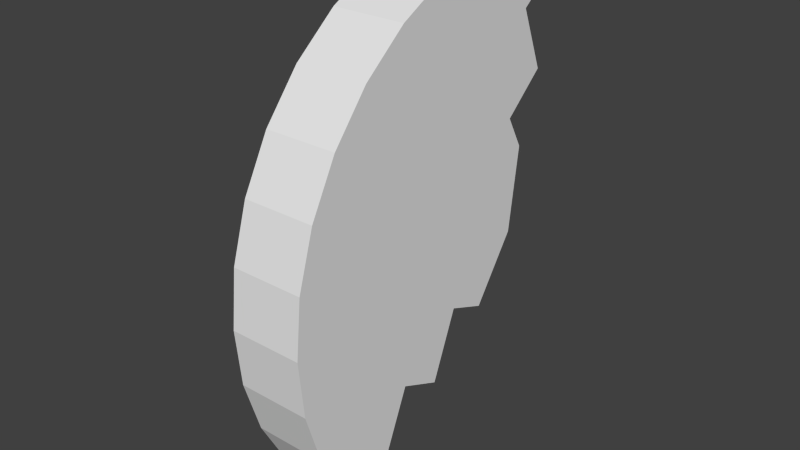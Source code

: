 # Source: Target3_1.blend  (saved by Blender 2.70.0; exported with 4.5.12 LTS)
import bpy
from mathutils import Matrix  # noqa: F401  (used for matrix-valued properties, if any)

bpy.ops.wm.read_factory_settings(use_empty=True)
scene = bpy.context.scene
scene.name = 'Scene'

# ---- collections
col_collection_1 = bpy.data.collections.new('Collection 1'); scene.collection.children.link(col_collection_1)

# ---- world
world_world = bpy.data.worlds.new('World'); scene.world = world_world
world_world.color = (0.05088, 0.05088, 0.05088)
world_world.use_sun_shadow = False
world_world.sun_shadow_jitter_overblur = 0.0
world_world.cycles.sampling_method = 'MANUAL'
world_world.cycles.sample_map_resolution = 256

# ---- meshes
me_cylinder_001 = bpy.data.meshes.new('Cylinder.001')
me_cylinder_001.from_pydata([(0.7071, -0.7071, -0.125), (0.7071, -0.7071, 0.125), (0.5556, -0.8315, -0.125), (0.5556, -0.8315, 0.125), (0.3827, -0.9239, -0.125), (0.3827, -0.9239, 0.125), (0.1951, -0.9808, -0.125), (0.1951, -0.9808, 0.125), (4.704e-07, -1.0, -0.125), (-1.122e-06, -1.0, 0.125), (-0.1951, -0.9808, -0.125), (-0.1951, -0.9808, 0.125), (-0.3827, -0.9239, -0.125), (-0.3827, -0.9239, 0.125), (-0.5556, -0.8315, -0.125), (-0.5556, -0.8315, 0.125), (-0.7071, -0.7071, -0.125), (-0.7071, -0.7071, 0.125), (-0.8315, -0.5556, -0.125), (-0.8315, -0.5556, 0.125), (-0.9239, -0.3827, -0.125), (-0.9239, -0.3827, 0.125), (-0.9808, -0.1951, -0.125), (-0.9808, -0.1951, 0.125), (-1.0, 9.537e-07, -0.125), (-1.0, 9.537e-07, 0.125), (0.3235, -0.5458, -0.125), (0.3235, -0.5458, 0.125), (0.388, -0.3988, -0.125), (0.388, -0.3988, 0.125), (0.155, -0.3056, -0.125), (0.155, -0.3056, 0.125), (0.2088, -0.1694, -0.125), (0.2088, -0.1694, 0.125), (-0.006304, -0.01879, -0.125), (-0.006306, -0.01879, 0.125), (-0.2967, 0.02065, -0.125), (-0.2967, 0.02065, 0.125), (-0.4078, -0.0403, -0.125), (-0.4078, -0.0403, 0.125), (-0.5333, 0.1031, -0.125), (-0.5333, 0.1031, 0.125), (-0.7448, 0.01706, -0.125), (-0.7448, 0.01706, 0.125), (-0.8524, 0.1569, -0.125), (-0.8524, 0.1569, 0.125)], [], [(0, 1, 3, 2), (2, 3, 5, 4), (4, 5, 7, 6), (6, 7, 9, 8), (8, 9, 11, 10), (10, 11, 13, 12), (12, 13, 15, 14), (14, 15, 17, 16), (16, 17, 19, 18), (18, 19, 21, 20), (20, 21, 23, 22), (22, 23, 25, 24), (1, 0, 26, 27), (27, 26, 28, 29), (29, 28, 30, 31), (31, 30, 32, 33), (33, 32, 34, 35), (34, 36, 37, 35), (36, 38, 39, 37), (38, 40, 41, 39), (40, 42, 43, 41), (42, 44, 45, 43), (44, 24, 25, 45), (3, 1, 27), (3, 27, 5), (5, 27, 7), (29, 31, 27), (7, 27, 9), (27, 31, 9), (9, 31, 11), (11, 31, 13), (33, 13, 31), (35, 13, 33), (35, 37, 13), (37, 39, 13), (13, 39, 15), (15, 39, 17), (39, 41, 17), (17, 41, 19), (41, 43, 19), (19, 43, 21), (21, 43, 23), (43, 45, 23), (45, 25, 23), (0, 2, 26), (4, 26, 2), (6, 26, 4), (26, 30, 28), (8, 26, 6), (26, 8, 30), (8, 10, 30), (12, 30, 10), (14, 30, 12), (32, 30, 14), (32, 14, 34), (34, 14, 36), (36, 14, 38), (14, 16, 38), (18, 38, 16), (40, 38, 18), (42, 40, 18), (18, 20, 42), (22, 42, 20), (44, 42, 22), (44, 22, 24)])
_uv = me_cylinder_001.uv_layers.new(name='UVMap')
_uv.uv.foreach_set('vector', [0.08607, 0.8143, 0.1093, 0.8143, 0.1093, 0.8297, 0.08607, 0.8297, 0.08607, 0.8297, 0.1093, 0.8297, 0.1093, 0.8467, 0.08607, 0.8467, 0.08607, 0.8467, 0.1093, 0.8467, 0.1093, 0.8646, 0.08607, 0.8646, 0.08607, 0.8646, 0.1093, 0.8646, 0.1093, 0.8828, 0.08607, 0.8828, 0.08607, 0.8828, 0.1093, 0.8828, 0.1093, 0.9006, 0.08607, 0.9006, 0.08607, 0.9006, 0.1093, 0.9006, 0.1093, 0.9172, 0.08607, 0.9172, 0.08607, 0.9172, 0.1093, 0.9172, 0.1093, 0.932, 0.08607, 0.932, 0.06287, 0.8143, 0.08607, 0.8143, 0.08607, 0.8275, 0.06287, 0.8275, 0.06287, 0.8275, 0.08607, 0.8275, 0.08607, 0.8428, 0.06287, 0.8428, 0.06287, 0.8428, 0.08607, 0.8428, 0.08607, 0.8598, 0.06287, 0.8598, 0.06287, 0.8598, 0.08607, 0.8598, 0.08607, 0.8777, 0.06287, 0.8777, 0.06287, 0.8777, 0.08607, 0.8777, 0.08607, 0.8959, 0.06287, 0.8959, 0.4205, 0.009651, 0.5494, 0.00965, 0.5494, 0.1956, 0.4205, 0.1956, 0.4791, 0.2154, 0.4791, 0.1455, 0.5177, 0.1455, 0.5177, 0.2154, 0.4815, 0.229, 0.5514, 0.229, 0.5514, 0.3094, 0.4815, 0.3094, 0.4925, 0.3113, 0.5335, 0.3113, 0.5335, 0.3894, 0.4925, 0.3894, 0.4781, 0.3801, 0.5176, 0.3801, 0.5176, 0.47, 0.4781, 0.47, 0.5144, 0.5118, 0.5144, 0.6451, 0.4797, 0.6451, 0.4797, 0.5118, 0.5496, 0.6505, 0.5496, 0.6957, 0.4535, 0.6957, 0.4535, 0.6505, 0.5544, 0.7224, 0.5544, 0.7664, 0.4845, 0.7664, 0.4845, 0.7224, 0.549, 0.8631, 0.4873, 0.8631, 0.4873, 0.7932, 0.549, 0.7932, 0.5526, 0.8714, 0.5526, 0.9138, 0.4827, 0.9138, 0.4827, 0.8714, 0.9687, 0.1399, 0.9223, 0.1399, 0.9223, 0.06994, 0.9687, 0.06994, 0.07858, 0.2332, 0.1398, 0.1603, 0.2159, 0.3473, 0.07858, 0.2332, 0.2159, 0.3473, 0.03278, 0.3165, 0.03278, 0.3165, 0.2159, 0.3473, 0.004132, 0.4073, 0.2876, 0.3168, 0.3315, 0.4304, 0.2159, 0.3473, 0.004132, 0.4073, 0.2159, 0.3473, -0.006267, 0.5018, 0.2159, 0.3473, 0.3315, 0.4304, -0.006267, 0.5018, -0.006267, 0.5018, 0.3315, 0.4304, 0.001981, 0.5966, 0.001981, 0.5966, 0.3315, 0.4304, 0.02856, 0.6879, 0.3979, 0.4051, 0.02856, 0.6879, 0.3315, 0.4304, 0.4698, 0.5103, 0.02856, 0.6879, 0.3979, 0.4051, 0.4698, 0.5103, 0.4874, 0.6514, 0.02856, 0.6879, 0.4874, 0.6514, 0.4572, 0.705, 0.02856, 0.6879, 0.02856, 0.6879, 0.4572, 0.705, 0.07245, 0.7723, 0.07245, 0.7723, 0.4572, 0.705, 0.132, 0.8466, 0.4572, 0.705, 0.5261, 0.7667, 0.132, 0.8466, 0.132, 0.8466, 0.5261, 0.7667, 0.2048, 0.9077, 0.5261, 0.7667, 0.4832, 0.8688, 0.2048, 0.9077, 0.2048, 0.9077, 0.4832, 0.8688, 0.2882, 0.9535, 0.2882, 0.9535, 0.4832, 0.8688, 0.3789, 0.9822, 0.4832, 0.8688, 0.5504, 0.9218, 0.3789, 0.9822, 0.5504, 0.9218, 0.4735, 0.9926, 0.3789, 0.9822, 0.1399, 0.16, 0.07867, 0.2328, 0.2159, 0.347, 0.03281, 0.3161, 0.2159, 0.347, 0.07867, 0.2328, 0.004097, 0.4068, 0.2159, 0.347, 0.03281, 0.3161, 0.2159, 0.347, 0.3315, 0.4302, 0.2876, 0.3166, -0.006376, 0.5014, 0.2159, 0.347, 0.004097, 0.4068, 0.2159, 0.347, -0.006376, 0.5014, 0.3315, 0.4302, -0.006376, 0.5014, 0.001799, 0.5961, 0.3315, 0.4302, 0.02831, 0.6875, 0.3315, 0.4302, 0.001799, 0.5961, 0.07213, 0.7719, 0.3315, 0.4302, 0.02831, 0.6875, 0.3979, 0.4049, 0.3315, 0.4302, 0.07213, 0.7719, 0.3979, 0.4049, 0.07213, 0.7719, 0.4697, 0.5102, 0.4697, 0.5102, 0.07213, 0.7719, 0.4871, 0.6513, 0.4871, 0.6513, 0.07213, 0.7719, 0.4569, 0.7049, 0.07213, 0.7719, 0.1316, 0.8462, 0.4569, 0.7049, 0.2044, 0.9074, 0.4569, 0.7049, 0.1316, 0.8462, 0.5258, 0.7666, 0.4569, 0.7049, 0.2044, 0.9074, 0.4828, 0.8688, 0.5258, 0.7666, 0.2044, 0.9074, 0.2044, 0.9074, 0.2877, 0.9533, 0.4828, 0.8688, 0.3784, 0.982, 0.4828, 0.8688, 0.2877, 0.9533, 0.55, 0.9218, 0.4828, 0.8688, 0.3784, 0.982, 0.55, 0.9218, 0.3784, 0.982, 0.473, 0.9925])
me_cylinder_001.use_remesh_preserve_volume = False
me_cylinder_001.use_remesh_preserve_attributes = False
me_cylinder_001.use_mirror_vertex_groups = False
me_cylinder_001.update()

# ---- objects
ob_cylinder_001 = bpy.data.objects.new('Cylinder.001', me_cylinder_001)

# ---- transforms, parenting, visibility, modifiers, constraints
ob_cylinder_001.location = (0.0, 0.0, 0.0)
ob_cylinder_001.rotation_euler = (0.0, 1.571, 0.0)
ob_cylinder_001.lineart.crease_threshold = 0.0

# ---- collection membership
col_collection_1.objects.link(ob_cylinder_001)

# ---- scene / render settings (as saved in the file)
scene.frame_start = 1; scene.frame_end = 250; scene.frame_set(1)
scene.render.engine = 'BLENDER_EEVEE_NEXT'
scene.render.resolution_percentage = 50
scene.render.dither_intensity = 0.0
scene.cycles.use_denoising = False
scene.cycles.samples = 10
scene.cycles.sampling_pattern = 'TABULATED_SOBOL'
scene.cycles.light_sampling_threshold = 0.0
scene.cycles.use_adaptive_sampling = False
scene.cycles.use_light_tree = False
scene.cycles.blur_glossy = 0.0
scene.cycles.volume_bounces = 1
scene.cycles.pixel_filter_type = 'GAUSSIAN'
scene.cycles.sample_clamp_indirect = 0.0
scene.view_settings.view_transform = 'Standard'
bpy.context.view_layer.update()

# ---- added for rendering (the .blend has no active camera and no usable light): camera, sun
cam_auto = bpy.data.cameras.new('AutoCamera')
cam_auto.lens = 50.0
cam_auto.sensor_width = 36.0
cam_auto.clip_end = 1000.0
ob_auto_camera = bpy.data.objects.new('AutoCamera', cam_auto)
scene.collection.objects.link(ob_auto_camera)
ob_auto_camera.location = (1.92195, -2.72791, 1.68401)
ob_auto_camera.rotation_euler = (1.09748, -7.21219e-08, 0.694738)
scene.camera = ob_auto_camera
light_auto_sun = bpy.data.lights.new('AutoSun', 'SUN')
light_auto_sun.energy = 3.0
light_auto_sun.angle = 0.0523599
ob_auto_sun = bpy.data.objects.new('AutoSun', light_auto_sun)
scene.collection.objects.link(ob_auto_sun)
ob_auto_sun.rotation_euler = (0.872665, 0.174533, 0.523599)
bpy.context.view_layer.update()

